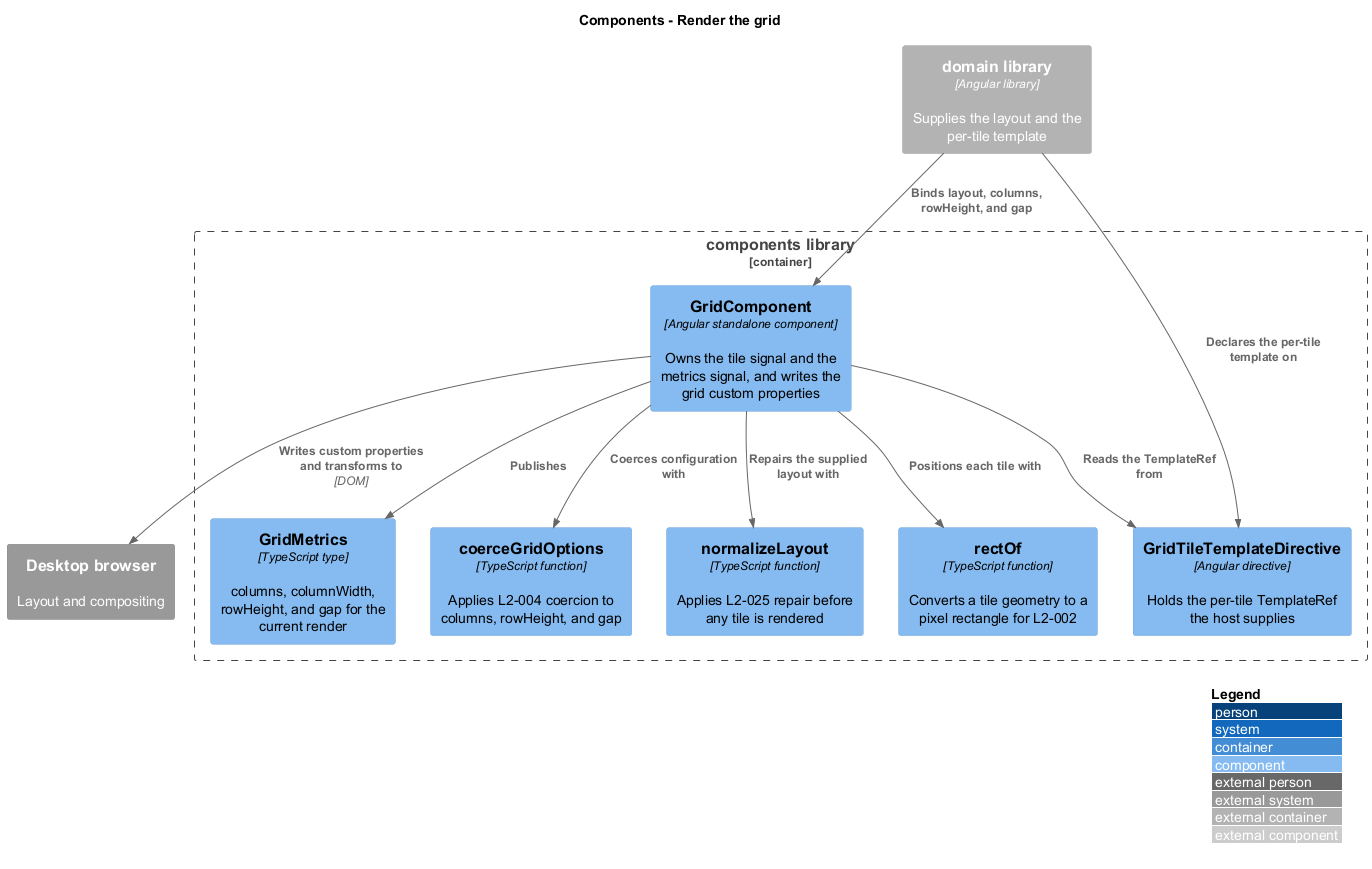

The diagram above was rendered by PlantUML. Its source (embedded in the PNG):
@startuml
!include <C4/C4_Component>
LAYOUT_WITH_LEGEND()
title Components - Render the grid

Container_Boundary(components, "components library") {
  Component(grid, "GridComponent", "Angular standalone component", "Owns the tile signal and the metrics signal, and writes the grid custom properties")
  Component(tpl, "GridTileTemplateDirective", "Angular directive", "Holds the per-tile TemplateRef the host supplies")
  Component(metrics, "GridMetrics", "TypeScript type", "columns, columnWidth, rowHeight, and gap for the current render")
  Component(coerce, "coerceGridOptions", "TypeScript function", "Applies L2-004 coercion to columns, rowHeight, and gap")
  Component(normalize, "normalizeLayout", "TypeScript function", "Applies L2-025 repair before any tile is rendered")
  Component(rect, "rectOf", "TypeScript function", "Converts a tile geometry to a pixel rectangle for L2-002")
}

Container_Ext(domain, "domain library", "Angular library", "Supplies the layout and the per-tile template")
System_Ext(browser, "Desktop browser", "Layout and compositing")

Rel(domain, grid, "Binds layout, columns, rowHeight, and gap")
Rel(domain, tpl, "Declares the per-tile template on")
Rel(grid, coerce, "Coerces configuration with")
Rel(grid, normalize, "Repairs the supplied layout with")
Rel(grid, metrics, "Publishes")
Rel(grid, rect, "Positions each tile with")
Rel(grid, tpl, "Reads the TemplateRef from")
Rel(grid, browser, "Writes custom properties and transforms to", "DOM")
@enduml